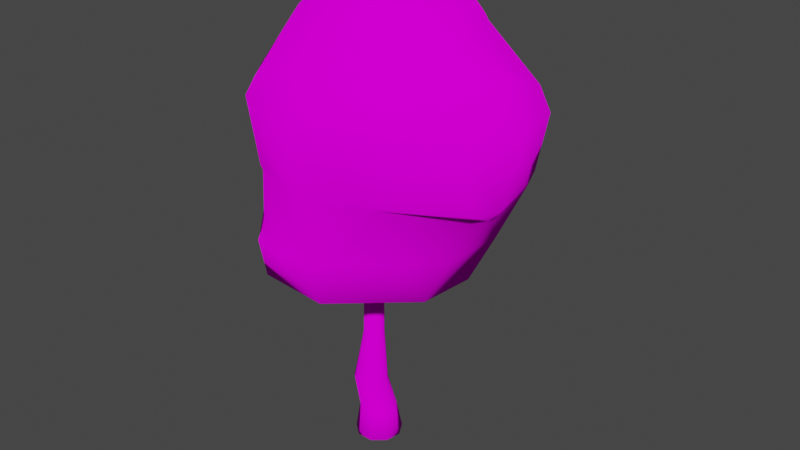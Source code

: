 # Source: derevo1.blend  (saved by Blender 3.2.14; exported with 4.5.12 LTS)
import bpy
from mathutils import Matrix  # noqa: F401  (used for matrix-valued properties, if any)

bpy.ops.wm.read_factory_settings(use_empty=True)
scene = bpy.context.scene
scene.name = 'Scene'

# ---- collections
col_collection = bpy.data.collections.new('Collection'); scene.collection.children.link(col_collection)

# ---- images (referenced by path relative to the original .blend; pixels are not part of the script)
import os
ASSET_DIR = os.environ.get("B2B_ASSET_DIR", "")  # directory of the original .blend (textures are referenced by path, not embedded)
HERE = os.path.dirname(os.path.abspath(__file__))  # packed textures are extracted next to this script under _unpacked/

def load_image(name, relpath, width, height, colorspace="sRGB"):
    """Load a texture the original file referenced (path relative to the .blend, or extracted next to this script)."""
    p = next((c for c in (os.path.join(HERE, relpath), os.path.join(ASSET_DIR, relpath)) if relpath and os.path.exists(c)), "")
    if p:
        img = bpy.data.images.load(p, check_existing=True)
        img.name = name
    else:  # same state as the original file: an image datablock whose file is absent (Cycles renders it pink)
        img = bpy.data.images.new(name, width, height)
        img.source = "FILE"
        img.filepath = "//" + (relpath or name)
    img.colorspace_settings.name = colorspace
    return img
img_untitled_001 = load_image('Untitled.001', 'derevo11.png', 1024, 1024, 'sRGB')
img_untitled = load_image('Untitled', 'derevo1.png', 1024, 1024, 'sRGB')

# ---- materials (node trees are filled in below, after node groups)
mat_material_002 = bpy.data.materials.new('Material.002')
mat_material_002.use_transparent_shadow = False
mat_material_001 = bpy.data.materials.new('Material.001')
mat_material_001.use_transparent_shadow = False

# ---- material node trees
mat_material_002.use_nodes = True; mat_material_002.node_tree.nodes.clear()
_N = mat_material_002.node_tree.nodes; _L = mat_material_002.node_tree.links
n0 = _N.new('ShaderNodeOutputMaterial'); n0.name = 'Material Output'; n0.location = (300, 300)
n1 = _N.new('ShaderNodeBsdfDiffuse'); n1.name = 'Diffuse BSDF'; n1.location = (10, 300)
n1.inputs[1].default_value = 0.5
n2 = _N.new('ShaderNodeTexImage'); n2.name = 'Image Texture'; n2.location = (-313, 309)
n2.image = img_untitled_001
_L.new(n1.outputs[0], n0.inputs[0])
_L.new(n2.outputs[0], n1.inputs[0])
n0.is_active_output = True
mat_material_001.use_nodes = True; mat_material_001.node_tree.nodes.clear()
_N = mat_material_001.node_tree.nodes; _L = mat_material_001.node_tree.links
n0 = _N.new('ShaderNodeOutputMaterial'); n0.name = 'Material Output'; n0.location = (300, 300)
n1 = _N.new('ShaderNodeBsdfDiffuse'); n1.name = 'Diffuse BSDF'; n1.location = (10, 300)
n1.inputs[1].default_value = 0.5
n2 = _N.new('ShaderNodeTexImage'); n2.name = 'Image Texture'; n2.location = (-313, 309)
n2.image = img_untitled
_L.new(n1.outputs[0], n0.inputs[0])
_L.new(n2.outputs[0], n1.inputs[0])
n0.is_active_output = True

# ---- world
world_world = bpy.data.worlds.new('World'); scene.world = world_world
world_world.use_nodes = True; world_world.node_tree.nodes.clear()
_N = world_world.node_tree.nodes; _L = world_world.node_tree.links
n0 = _N.new('ShaderNodeOutputWorld'); n0.name = 'World Output'; n0.location = (300, 300)
n1 = _N.new('ShaderNodeBackground'); n1.name = 'Background'; n1.location = (10, 300)
n1.inputs[0].default_value = (0.05088, 0.05088, 0.05088, 1.0)
_L.new(n1.outputs[0], n0.inputs[0])
n0.is_active_output = True
world_world.color = (0.05088, 0.05088, 0.05088)
world_world.use_sun_shadow = False
world_world.sun_shadow_jitter_overblur = 0.0

# ---- meshes
me_cylinder = bpy.data.meshes.new('Cylinder')
me_cylinder.from_pydata([(0.0, 1.0, -1.0), (0.3068, -0.1719, 4.317), (0.6428, 0.766, -1.0), (0.5822, -0.2721, 4.317), (0.9848, 0.1736, -1.0), (0.7288, -0.5259, 4.317), (0.866, -0.5, -1.0), (0.6779, -0.8146, 4.317), (0.342, -0.9397, -1.0), (0.4534, -1.003, 4.317), (-0.342, -0.9397, -1.0), (0.1603, -1.003, 4.317), (-0.866, -0.5, -1.0), (-0.06423, -0.8146, 4.317), (-0.9848, 0.1736, -1.0), (-0.1151, -0.5259, 4.317), (-0.6428, 0.766, -1.0), (0.03142, -0.2721, 4.317), (0.2194, 0.2615, 8.937), (-1.422e-08, 0.3413, 8.937), (0.3362, 0.05927, 8.937), (0.2956, -0.1707, 8.937), (0.1167, -0.3208, 8.937), (-0.1167, -0.3208, 8.937), (-0.2956, -0.1707, 8.937), (-0.3362, 0.05927, 8.937), (-0.2194, 0.2615, 8.937), (-0.04512, -0.1668, 7.207), (0.2711, -0.2819, 7.207), (0.2047, -0.1668, 7.207), (0.07977, -0.1214, 7.207), (0.248, -0.4128, 7.207), (0.1462, -0.4983, 7.207), (0.01332, -0.4983, 7.207), (-0.1116, -0.2819, 7.207), (-0.0885, -0.4128, 7.207), (-0.2021, 0.456, 1.684), (0.257, 0.2889, 1.684), (0.5013, -0.1342, 1.684), (0.4165, -0.6154, 1.684), (0.0422, -0.9294, 1.684), (-0.4464, -0.9294, 1.684), (-0.8206, -0.6154, 1.684), (-0.9055, -0.1342, 1.684), (-0.6612, 0.2889, 1.684), (0.5981, 0.4497, 0.3419), (0.8666, -0.01525, 0.3419), (0.7733, -0.5439, 0.3419), (0.3621, -0.889, 0.3419), (-0.1748, -0.889, 0.3419), (-0.586, -0.5439, 0.3419), (-0.6792, -0.01525, 0.3419), (-0.4108, 0.4497, 0.3419), (0.09366, 0.6333, 0.3419), (-0.2169, -0.3857, 5.459), (0.4611, -0.1389, 5.459), (-0.07447, -0.1389, 5.459), (0.6035, -0.3857, 5.459), (0.1933, -0.04143, 5.459), (0.5541, -0.6663, 5.459), (0.3358, -0.8495, 5.459), (0.05083, -0.8495, 5.459), (-0.1675, -0.6663, 5.459), (1.635, -1.387, 8.209), (1.809, -1.324, 8.209), (1.672, -1.324, 8.209), (1.845, -1.387, 8.209), (1.74, -1.299, 8.209), (1.832, -1.459, 8.209), (1.777, -1.506, 8.209), (1.704, -1.506, 8.209), (1.648, -1.459, 8.209), (-0.3552, 0.1708, 6.196), (0.06579, 0.01753, 6.196), (-0.189, 0.2313, 6.196), (0.03506, -0.1567, 6.196), (-0.1005, -0.2705, 6.196), (-0.2774, -0.2705, 6.196), (-0.413, -0.1567, 6.196), (-0.4437, 0.01753, 6.196), (-0.02269, 0.1708, 6.196)], [], [(36, 1, 3, 37), (37, 3, 5, 38), (38, 5, 7, 39), (39, 7, 9, 40), (40, 9, 11, 41), (41, 11, 13, 42), (42, 13, 15, 43), (34, 35, 24, 25), (43, 15, 17, 44), (44, 17, 1, 36), (0, 2, 4, 6, 8, 10, 12, 14, 16), (35, 33, 23, 24), (33, 32, 22, 23), (32, 31, 21, 22), (29, 30, 19, 18), (31, 28, 20, 21), (28, 29, 18, 20), (30, 27, 26, 19), (27, 34, 25, 26), (79, 78, 35, 34), (78, 77, 33, 35), (77, 76, 32, 33), (76, 75, 31, 32), (80, 74, 30, 29), (75, 73, 28, 31), (73, 80, 29, 28), (74, 72, 27, 30), (72, 79, 34, 27), (52, 44, 36, 53), (51, 43, 44, 52), (50, 42, 43, 51), (49, 41, 42, 50), (48, 40, 41, 49), (47, 39, 40, 48), (46, 38, 39, 47), (45, 37, 38, 46), (53, 36, 37, 45), (0, 53, 45, 2), (2, 45, 46, 4), (4, 46, 47, 6), (6, 47, 48, 8), (8, 48, 49, 10), (10, 49, 50, 12), (12, 50, 51, 14), (14, 51, 52, 16), (16, 52, 53, 0), (17, 15, 54, 56), (1, 17, 56, 58), (5, 3, 55, 57), (7, 5, 57, 59), (3, 1, 58, 55), (9, 7, 59, 60), (11, 9, 60, 61), (13, 11, 61, 62), (15, 13, 62, 54), (59, 57, 66, 68), (56, 54, 63, 65), (62, 61, 70, 71), (55, 58, 67, 64), (58, 56, 65, 67), (54, 62, 71, 63), (60, 59, 68, 69), (57, 55, 64, 66), (61, 60, 69, 70), (56, 54, 79, 72), (58, 56, 72, 74), (57, 55, 80, 73), (59, 57, 73, 75), (55, 58, 74, 80), (60, 59, 75, 76), (61, 60, 76, 77), (62, 61, 77, 78), (54, 62, 78, 79)])
me_cylinder.polygons.foreach_set('use_smooth', [True] * 73)
_uv = me_cylinder.uv_layers.new(name='UVMap')
_uv.uv.foreach_set('vector', [1.0, 0.75, 1.0, 1.0, 0.8889, 1.0, 0.8889, 0.75, 0.8889, 0.75, 0.8889, 1.0, 0.7778, 1.0, 0.7778, 0.75, 0.7778, 0.75, 0.7778, 1.0, 0.6667, 1.0, 0.6667, 0.75, 0.6667, 0.75, 0.6667, 1.0, 0.5556, 1.0, 0.5556, 0.75, 0.5556, 0.75, 0.5556, 1.0, 0.4444, 1.0, 0.4444, 0.75, 0.4444, 0.75, 0.4444, 1.0, 0.3333, 1.0, 0.3333, 0.75, 0.3333, 0.75, 0.3333, 1.0, 0.2222, 1.0, 0.2222, 0.75, 0.2222, 1.0, 0.3333, 1.0, 0.3333, 1.0, 0.2222, 1.0, 0.2222, 0.75, 0.2222, 1.0, 0.1111, 1.0, 0.1111, 0.75, 0.1111, 0.75, 0.1111, 1.0, 4.47e-08, 1.0, 4.47e-08, 0.75, 0.75, 0.49, 0.9043, 0.4339, 0.9864, 0.2917, 0.9578, 0.13, 0.8321, 0.02447, 0.6679, 0.02447, 0.5422, 0.13, 0.5136, 0.2917, 0.5957, 0.4339, 0.3333, 1.0, 0.4444, 1.0, 0.4444, 1.0, 0.3333, 1.0, 0.4444, 1.0, 0.5556, 1.0, 0.5556, 1.0, 0.4444, 1.0, 0.5556, 1.0, 0.6667, 1.0, 0.6667, 1.0, 0.5556, 1.0, 0.8889, 1.0, 1.0, 1.0, 1.0, 1.0, 0.8889, 1.0, 0.6667, 1.0, 0.7778, 1.0, 0.7778, 1.0, 0.6667, 1.0, 0.7778, 1.0, 0.8889, 1.0, 0.8889, 1.0, 0.7778, 1.0, 4.47e-08, 1.0, 0.1111, 1.0, 0.1111, 1.0, 4.47e-08, 1.0, 0.1111, 1.0, 0.2222, 1.0, 0.2222, 1.0, 0.1111, 1.0, 0.2222, 1.0, 0.3333, 1.0, 0.3333, 1.0, 0.2222, 1.0, 0.3333, 1.0, 0.4444, 1.0, 0.4444, 1.0, 0.3333, 1.0, 0.4444, 1.0, 0.5556, 1.0, 0.5556, 1.0, 0.4444, 1.0, 0.5556, 1.0, 0.6667, 1.0, 0.6667, 1.0, 0.5556, 1.0, 0.8889, 1.0, 1.0, 1.0, 1.0, 1.0, 0.8889, 1.0, 0.6667, 1.0, 0.7778, 1.0, 0.7778, 1.0, 0.6667, 1.0, 0.7778, 1.0, 0.8889, 1.0, 0.8889, 1.0, 0.7778, 1.0, 4.47e-08, 1.0, 0.1111, 1.0, 0.1111, 1.0, 4.47e-08, 1.0, 0.1111, 1.0, 0.2222, 1.0, 0.2222, 1.0, 0.1111, 1.0, 0.1111, 0.625, 0.1111, 0.75, 4.47e-08, 0.75, 4.47e-08, 0.625, 0.2222, 0.625, 0.2222, 0.75, 0.1111, 0.75, 0.1111, 0.625, 0.3333, 0.625, 0.3333, 0.75, 0.2222, 0.75, 0.2222, 0.625, 0.4444, 0.625, 0.4444, 0.75, 0.3333, 0.75, 0.3333, 0.625, 0.5556, 0.625, 0.5556, 0.75, 0.4444, 0.75, 0.4444, 0.625, 0.6667, 0.625, 0.6667, 0.75, 0.5556, 0.75, 0.5556, 0.625, 0.7778, 0.625, 0.7778, 0.75, 0.6667, 0.75, 0.6667, 0.625, 0.8889, 0.625, 0.8889, 0.75, 0.7778, 0.75, 0.7778, 0.625, 1.0, 0.625, 1.0, 0.75, 0.8889, 0.75, 0.8889, 0.625, 1.0, 0.5, 1.0, 0.625, 0.8889, 0.625, 0.8889, 0.5, 0.8889, 0.5, 0.8889, 0.625, 0.7778, 0.625, 0.7778, 0.5, 0.7778, 0.5, 0.7778, 0.625, 0.6667, 0.625, 0.6667, 0.5, 0.6667, 0.5, 0.6667, 0.625, 0.5556, 0.625, 0.5556, 0.5, 0.5556, 0.5, 0.5556, 0.625, 0.4444, 0.625, 0.4444, 0.5, 0.4444, 0.5, 0.4444, 0.625, 0.3333, 0.625, 0.3333, 0.5, 0.3333, 0.5, 0.3333, 0.625, 0.2222, 0.625, 0.2222, 0.5, 0.2222, 0.5, 0.2222, 0.625, 0.1111, 0.625, 0.1111, 0.5, 0.1111, 0.5, 0.1111, 0.625, 4.47e-08, 0.625, 4.47e-08, 0.5, 0.1111, 1.0, 0.2222, 1.0, 0.2222, 1.0, 0.1111, 1.0, 4.47e-08, 1.0, 0.1111, 1.0, 0.1111, 1.0, 4.47e-08, 1.0, 0.7778, 1.0, 0.8889, 1.0, 0.8889, 1.0, 0.7778, 1.0, 0.6667, 1.0, 0.7778, 1.0, 0.7778, 1.0, 0.6667, 1.0, 0.8889, 1.0, 1.0, 1.0, 1.0, 1.0, 0.8889, 1.0, 0.5556, 1.0, 0.6667, 1.0, 0.6667, 1.0, 0.5556, 1.0, 0.4444, 1.0, 0.5556, 1.0, 0.5556, 1.0, 0.4444, 1.0, 0.3333, 1.0, 0.4444, 1.0, 0.4444, 1.0, 0.3333, 1.0, 0.2222, 1.0, 0.3333, 1.0, 0.3333, 1.0, 0.2222, 1.0, 0.6667, 1.0, 0.7778, 1.0, 0.7778, 1.0, 0.6667, 1.0, 0.1111, 1.0, 0.2222, 1.0, 0.2222, 1.0, 0.1111, 1.0, 0.3333, 1.0, 0.4444, 1.0, 0.4444, 1.0, 0.3333, 1.0, 0.8889, 1.0, 1.0, 1.0, 1.0, 1.0, 0.8889, 1.0, 4.47e-08, 1.0, 0.1111, 1.0, 0.1111, 1.0, 4.47e-08, 1.0, 0.2222, 1.0, 0.3333, 1.0, 0.3333, 1.0, 0.2222, 1.0, 0.5556, 1.0, 0.6667, 1.0, 0.6667, 1.0, 0.5556, 1.0, 0.7778, 1.0, 0.8889, 1.0, 0.8889, 1.0, 0.7778, 1.0, 0.4444, 1.0, 0.5556, 1.0, 0.5556, 1.0, 0.4444, 1.0, 0.1111, 1.0, 0.2222, 1.0, 0.2222, 1.0, 0.1111, 1.0, 4.47e-08, 1.0, 0.1111, 1.0, 0.1111, 1.0, 4.47e-08, 1.0, 0.7778, 1.0, 0.8889, 1.0, 0.8889, 1.0, 0.7778, 1.0, 0.6667, 1.0, 0.7778, 1.0, 0.7778, 1.0, 0.6667, 1.0, 0.8889, 1.0, 1.0, 1.0, 1.0, 1.0, 0.8889, 1.0, 0.5556, 1.0, 0.6667, 1.0, 0.6667, 1.0, 0.5556, 1.0, 0.4444, 1.0, 0.5556, 1.0, 0.5556, 1.0, 0.4444, 1.0, 0.3333, 1.0, 0.4444, 1.0, 0.4444, 1.0, 0.3333, 1.0, 0.2222, 1.0, 0.3333, 1.0, 0.3333, 1.0, 0.2222, 1.0])
me_cylinder.materials.append(mat_material_002)
me_cylinder.update()
me_mesh = bpy.data.meshes.new('Mesh')
me_mesh.from_pydata([(3.125, 0.625, 0.8267), (2.946, 0.625, 0.625), (3.125, 0.429, 0.625), (3.356, -0.625, 0.625), (3.662, -0.625, 1.875), (3.346, 0.625, 1.875), (3.125, 0.8363, 1.875), (3.125, -1.056, 0.625), (3.125, -1.466, 1.875), (3.125, -0.625, 2.71), (3.125, -0.625, 0.3976), (2.242, -0.625, 3.125), (2.098, 0.625, 3.125), (3.125, 0.625, 2.285), (1.875, -0.625, 3.345), (1.875, -0.947, 3.125), (0.625, -0.625, 3.939), (0.625, -1.44, 3.125), (-0.625, -0.625, 3.3), (-0.625, -0.8908, 3.125), (-0.8301, -0.625, 3.125), (1.875, -0.625, -1.551), (2.376, -0.625, -0.625), (2.423, 0.625, -0.625), (1.875, 0.625, -1.654), (-0.625, 0.625, 3.357), (-0.625, 0.8852, 3.125), (0.625, 1.474, 3.125), (0.625, 0.625, 4.132), (-0.625, 1.397, 1.875), (0.625, 1.794, 1.875), (-0.625, -1.875, 2.271), (0.625, -1.875, 2.7), (0.625, -2.472, 1.875), (-0.625, -2.077, 1.875), (-0.625, -1.875, 0.6955), (0.625, -2.301, 0.625), (-0.5575, -1.875, 0.625), (-0.8852, -1.875, 1.875), (1.875, 0.625, 3.382), (1.875, 0.8677, 3.125), (1.875, -1.875, 2.283), (2.334, -1.875, 1.875), (1.875, -2.074, 1.875), (1.875, -1.875, 0.7042), (1.875, -1.828, 0.625), (1.768, -1.875, 0.625), (1.875, 1.241, 1.875), (-0.8289, 0.625, 3.125), (-1.819, -0.625, 1.875), (-1.707, 0.625, 1.875), (-0.625, -1.831, 0.625), (0.625, 0.625, -1.881), (0.625, -0.4487, -1.875), (1.403, 0.625, -1.875), (-0.625, 0.625, -1.989), (-0.625, -0.5584, -1.875), (-0.625, 1.875, -0.4433), (-0.625, 1.97, -0.625), (0.625, 2.215, -0.625), (0.625, 1.939, 0.625), (0.3172, 1.875, 0.625), (0.625, 1.875, 1.688), (-0.625, 1.875, -1.083), (0.625, 1.875, -1.468), (-1.296, 0.625, -1.875), (1.875, 1.299, -0.625), (1.875, 1.294, 0.625), (1.875, -1.143, -0.625), (1.107, 1.875, -0.625), (1.008, 1.875, 0.625), (0.625, 0.6476, -1.875), (0.625, -0.625, -1.84), (-0.6986, 1.875, -0.625), (-0.625, 0.7707, -1.875), (-0.625, 1.317, 0.625), (-1.423, 0.625, 0.625), (-1.536, -0.625, 0.625), (-0.625, -1.875, -1.379), (-0.625, -0.625, -1.828), (-1.272, -0.625, -0.625), (-0.7559, -1.875, -0.625), (-0.625, -2.038, -0.625), (-0.625, -1.875, -0.3791), (-1.448, 0.625, -0.625), (0.9263, -1.875, -0.625), (0.625, -1.875, -1.49), (0.625, -2.136, -0.625)], [], [(2, 1, 0), (4, 3, 2, 0), (5, 4, 0), (6, 5, 0), (3, 4, 8, 7), (8, 4, 9), (3, 7, 10), (13, 12, 11, 9), (2, 3, 10), (15, 11, 14), (17, 15, 14, 16), (19, 17, 16, 18), (20, 19, 18), (24, 23, 22, 21), (28, 27, 26, 25), (26, 27, 30, 29), (16, 28, 25, 18), (34, 33, 32, 31), (36, 33, 34, 35), (37, 36, 35), (34, 38, 35), (12, 40, 39), (11, 12, 39, 14), (4, 5, 13, 9), (23, 1, 2, 10), (22, 23, 10), (43, 42, 41), (42, 43, 44), (46, 45, 44), (39, 40, 27, 28), (27, 40, 47, 30), (14, 39, 28, 16), (26, 48, 25), (25, 48, 20, 18), (20, 48, 50, 49), (32, 17, 19, 31), (38, 34, 31), (51, 37, 35), (54, 53, 52), (52, 53, 56, 55), (60, 59, 58, 57), (61, 60, 57), (60, 61, 62), (58, 59, 64, 63), (56, 65, 55), (5, 6, 13), (67, 1, 23, 66), (10, 7, 45, 68), (22, 10, 68), (60, 70, 69, 59), (24, 54, 71, 64), (69, 66, 24, 64), (33, 43, 41, 32), (54, 24, 21, 72), (53, 54, 72), (58, 73, 57), (65, 74, 55), (69, 70, 67, 66), (12, 13, 6, 47), (40, 12, 47), (6, 0, 1, 67), (47, 6, 67), (66, 23, 24), (9, 11, 15, 41), (42, 8, 9, 41), (7, 8, 42, 44), (45, 7, 44), (22, 68, 21), (47, 67, 70, 62), (30, 47, 62), (70, 60, 62), (59, 69, 64), (41, 15, 17, 32), (44, 43, 33, 36), (46, 44, 36), (30, 62, 61, 75), (29, 30, 75), (73, 58, 63), (50, 48, 26, 29), (76, 50, 29, 75), (20, 49, 38, 31), (19, 20, 31), (49, 77, 51, 35), (38, 49, 35), (81, 80, 79, 78), (82, 81, 78), (81, 82, 83), (71, 54, 52), (75, 61, 57), (64, 71, 74, 63), (74, 71, 52, 55), (56, 53, 72, 79), (84, 76, 75, 57), (73, 84, 57), (65, 84, 73, 63), (74, 65, 63), (84, 65, 56, 79), (80, 84, 79), (45, 46, 85, 68), (21, 68, 85, 86), (72, 21, 86), (85, 46, 36, 87), (85, 87, 86), (49, 50, 76, 77), (77, 76, 84, 80), (37, 51, 83), (77, 80, 81, 83), (51, 77, 83), (79, 72, 86, 78), (87, 36, 37, 83), (82, 87, 83), (86, 87, 82, 78)])
me_mesh.polygons.foreach_set('use_smooth', [True] * 112)
_uv = me_mesh.uv_layers.new(name='UVMap')
_uv.uv.foreach_set('vector', [0.5787, 0.1078, 0.5589, 0.1156, 0.5614, 0.09184, 0.6784, 0.0, 0.6746, 0.1047, 0.5787, 0.1078, 0.5614, 0.09184, 0.5641, 0.005964, 0.6784, 0.0, 0.5614, 0.09184, 0.5423, 0.01584, 0.5641, 0.005964, 0.5614, 0.09184, 0.6746, 0.1047, 0.6784, 0.0, 0.7439, 0.03583, 0.7087, 0.1207, 0.2613, 0.835, 0.1856, 0.8732, 0.1837, 0.7899, 0.6746, 0.1047, 0.7087, 0.1207, 0.6712, 0.1331, 0.07413, 0.8142, 0.07295, 0.6963, 0.1837, 0.7053, 0.1837, 0.7899, 0.5787, 0.1078, 0.6746, 0.1047, 0.6712, 0.1331, 0.2129, 0.6794, 0.1837, 0.7053, 0.1836, 0.6676, 0.2587, 0.5916, 0.2129, 0.6794, 0.1836, 0.6676, 0.1836, 0.5476, 0.9002, 0.1496, 0.9632, 0.217, 0.8946, 0.2794, 0.8775, 0.164, 0.8744, 0.1404, 0.9002, 0.1496, 0.8775, 0.164, 0.5441, 0.3337, 0.5517, 0.2318, 0.6605, 0.2452, 0.6535, 0.3372, 0.3342, 0.538, 0.26, 0.4696, 0.3633, 0.4045, 0.3824, 0.4198, 0.3633, 0.4045, 0.26, 0.4696, 0.1902, 0.3795, 0.2877, 0.3157, 0.8946, 0.2794, 0.7853, 0.3054, 0.7677, 0.1811, 0.8775, 0.164, 0.7282, 0.5855, 0.6205, 0.5731, 0.6159, 0.5177, 0.7266, 0.5568, 0.6194, 0.6839, 0.6205, 0.5731, 0.7282, 0.5855, 0.7268, 0.6912, 0.7208, 0.697, 0.6194, 0.6839, 0.7268, 0.6912, 0.9866, 0.8543, 0.962, 0.8575, 0.9712, 0.7506, 0.07295, 0.6963, 0.05177, 0.6809, 0.07244, 0.6666, 0.1837, 0.7053, 0.07295, 0.6963, 0.07244, 0.6666, 0.1836, 0.6676, 0.1856, 0.8732, 0.07517, 0.8521, 0.07413, 0.8142, 0.1837, 0.7899, 0.5517, 0.2318, 0.5589, 0.1156, 0.5787, 0.1078, 0.6712, 0.1331, 0.6605, 0.2452, 0.5517, 0.2318, 0.6712, 0.1331, 0.5068, 0.5805, 0.4646, 0.5845, 0.5052, 0.5506, 0.4646, 0.5845, 0.5068, 0.5805, 0.5054, 0.6853, 0.5149, 0.6923, 0.5051, 0.6932, 0.5054, 0.6853, 0.07244, 0.6666, 0.05177, 0.6809, 0.0, 0.594, 0.07193, 0.538, 0.26, 0.4696, 0.1931, 0.5262, 0.1217, 0.4364, 0.1902, 0.3795, 0.1836, 0.6676, 0.07244, 0.6666, 0.07193, 0.538, 0.1836, 0.5476, 0.7439, 0.1685, 0.7644, 0.1538, 0.7677, 0.1811, 0.7677, 0.1811, 0.7644, 0.1538, 0.8744, 0.1404, 0.8775, 0.164, 0.8744, 0.1404, 0.7644, 0.1538, 0.7494, 0.01987, 0.8581, 0.0, 1.0, 0.1843, 0.9632, 0.217, 0.9002, 0.1496, 0.9837, 0.08282, 0.9791, 0.04142, 1.0, 0.05451, 0.9837, 0.08282, 0.7265, 0.6983, 0.7208, 0.697, 0.7268, 0.6912, 0.5371, 0.3744, 0.6193, 0.425, 0.5252, 0.4161, 0.5252, 0.4161, 0.6193, 0.425, 0.6099, 0.4924, 0.5063, 0.4901, 0.1258, 0.288, 0.05745, 0.1976, 0.1503, 0.1349, 0.1619, 0.1476, 0.1488, 0.2726, 0.1258, 0.288, 0.1619, 0.1476, 0.1258, 0.288, 0.1488, 0.2726, 0.1788, 0.3662, 0.1503, 0.1349, 0.05745, 0.1976, 0.02735, 0.1327, 0.1313, 0.1003, 0.6099, 0.4924, 0.496, 0.5177, 0.5063, 0.4901, 0.07517, 0.8521, 0.05678, 0.8368, 0.07413, 0.8142, 0.484, 0.1667, 0.5589, 0.1156, 0.5517, 0.2318, 0.4844, 0.2551, 0.3852, 0.7401, 0.3885, 0.71, 0.5051, 0.6932, 0.5, 0.8169, 0.4516, 0.8289, 0.3852, 0.7401, 0.5, 0.8169, 0.1258, 0.288, 0.1016, 0.3063, 0.03492, 0.2186, 0.05745, 0.1976, 0.5441, 0.3337, 0.5371, 0.3744, 0.5233, 0.4155, 0.4155, 0.3761, 0.4223, 0.2909, 0.4844, 0.2551, 0.5441, 0.3337, 0.4155, 0.3761, 0.6205, 0.5731, 0.5068, 0.5805, 0.5052, 0.5506, 0.6159, 0.5177, 0.5371, 0.3744, 0.5441, 0.3337, 0.6535, 0.3372, 0.6347, 0.4241, 0.6193, 0.425, 0.5371, 0.3744, 0.6347, 0.4241, 0.1503, 0.1349, 0.1582, 0.1306, 0.1619, 0.1476, 0.1772, 0.0, 0.1269, 0.03376, 0.1259, 0.02429, 0.03492, 0.2186, 0.1016, 0.3063, 0.0601, 0.3443, 0.0, 0.2519, 0.1852, 0.5353, 0.07478, 0.5232, 0.04865, 0.4944, 0.1217, 0.4364, 0.05177, 0.6809, 0.07295, 0.6963, 0.02293, 0.7497, 0.5423, 0.01584, 0.5614, 0.09184, 0.5589, 0.1156, 0.484, 0.1667, 0.1217, 0.4364, 0.04865, 0.4944, 0.0601, 0.3443, 0.4844, 0.2551, 0.5517, 0.2318, 0.5441, 0.3337, 0.1837, 0.7899, 0.1837, 0.7053, 0.2129, 0.6794, 0.2982, 0.7248, 0.2988, 0.7793, 0.2613, 0.835, 0.1837, 0.7899, 0.2982, 0.7248, 0.3885, 0.71, 0.3915, 0.5931, 0.4646, 0.5845, 0.5054, 0.6853, 0.5051, 0.6932, 0.3885, 0.71, 0.5054, 0.6853, 0.4516, 0.8289, 0.5, 0.8169, 0.4961, 0.9088, 0.1217, 0.4364, 0.0601, 0.3443, 0.1016, 0.3063, 0.1788, 0.3662, 0.1902, 0.3795, 0.1217, 0.4364, 0.1788, 0.3662, 0.1016, 0.3063, 0.1258, 0.288, 0.1788, 0.3662, 0.3852, 0.3135, 0.4223, 0.2909, 0.4155, 0.3761, 0.2982, 0.7248, 0.2129, 0.6794, 0.2587, 0.5916, 0.2988, 0.6146, 0.5054, 0.6853, 0.5068, 0.5805, 0.6205, 0.5731, 0.6194, 0.6839, 0.5149, 0.6923, 0.5054, 0.6853, 0.6194, 0.6839, 0.1902, 0.3795, 0.1788, 0.3662, 0.1488, 0.2726, 0.2302, 0.2226, 0.2877, 0.3157, 0.1902, 0.3795, 0.2302, 0.2226, 0.1582, 0.1306, 0.1503, 0.1349, 0.1313, 0.1003, 0.3852, 0.2574, 0.3852, 0.3927, 0.3633, 0.4045, 0.2877, 0.3157, 0.3058, 0.1788, 0.3852, 0.2574, 0.2877, 0.3157, 0.2302, 0.2226, 0.8744, 0.1404, 0.8581, 0.0, 0.9791, 0.04142, 0.9837, 0.08282, 0.9002, 0.1496, 0.8744, 0.1404, 0.9837, 0.08282, 0.8299, 0.865, 0.8398, 0.7515, 0.9676, 0.7441, 0.9712, 0.7506, 0.962, 0.8575, 0.8299, 0.865, 0.9712, 0.7506, 0.9691, 0.6386, 0.8491, 0.6384, 0.8696, 0.5223, 0.9739, 0.5709, 0.9866, 0.6374, 0.9691, 0.6386, 0.9739, 0.5709, 0.3281, 0.5621, 0.3129, 0.5545, 0.3281, 0.538, 0.5233, 0.4155, 0.5371, 0.3744, 0.5252, 0.4161, 0.2302, 0.2226, 0.1488, 0.2726, 0.1619, 0.1476, 0.4155, 0.3761, 0.5233, 0.4155, 0.4935, 0.4808, 0.3963, 0.4152, 0.4935, 0.4808, 0.5233, 0.4155, 0.5252, 0.4161, 0.5063, 0.4901, 0.717, 0.9433, 0.6055, 0.9434, 0.6068, 0.9361, 0.7175, 0.9376, 0.2476, 0.08506, 0.3058, 0.1788, 0.2302, 0.2226, 0.1619, 0.1476, 0.2988, 0.6534, 0.3129, 0.538, 0.3129, 0.6619, 0.1772, 0.0, 0.2476, 0.08506, 0.1582, 0.1306, 0.1313, 0.1003, 0.1269, 0.03376, 0.1772, 0.0, 0.1313, 0.1003, 0.739, 0.6319, 0.7451, 0.5209, 0.864, 0.5177, 0.8696, 0.5223, 0.8491, 0.6384, 0.739, 0.6319, 0.8696, 0.5223, 0.5051, 0.6932, 0.5149, 0.6923, 0.5896, 0.8006, 0.5, 0.8169, 0.4961, 0.9088, 0.5, 0.8169, 0.5896, 0.8006, 0.6164, 0.875, 0.6347, 0.4241, 0.6535, 0.3372, 0.7439, 0.4102, 0.5896, 0.8006, 0.5149, 0.6923, 0.6194, 0.6839, 0.6183, 0.7946, 0.5896, 0.8006, 0.6183, 0.7946, 0.6164, 0.875, 0.8299, 0.865, 0.7282, 0.8533, 0.7381, 0.7398, 0.8398, 0.7515, 0.8398, 0.7515, 0.7381, 0.7398, 0.739, 0.6319, 0.8491, 0.6384, 0.9732, 0.7432, 0.9676, 0.7441, 0.9726, 0.6575, 0.8398, 0.7515, 0.8491, 0.6384, 0.9691, 0.6386, 0.9726, 0.6575, 0.9676, 0.7441, 0.8398, 0.7515, 0.9726, 0.6575, 0.7175, 0.9376, 0.6068, 0.9361, 0.6164, 0.875, 0.727, 0.868, 0.6183, 0.7946, 0.6194, 0.6839, 0.7208, 0.697, 0.7269, 0.7828, 0.7282, 0.7997, 0.6183, 0.7946, 0.7269, 0.7828, 0.6164, 0.875, 0.6183, 0.7946, 0.7282, 0.7997, 0.727, 0.868])
me_mesh.materials.append(mat_material_001)
me_mesh.update()

# ---- objects
ob_cylinder = bpy.data.objects.new('Cylinder', me_cylinder)
ob_mball_010 = bpy.data.objects.new('Mball.010', me_mesh)

# ---- transforms, parenting, visibility, modifiers, constraints
ob_cylinder.location = (-0.0478, 0.006583, 1.0)
ob_mball_010.location = (-0.6625, 0.0, 11.66)
ob_mball_010.scale = (2.195, 2.195, 2.195)

# ---- collection membership
col_collection.objects.link(ob_cylinder)
col_collection.objects.link(ob_mball_010)

# ---- scene / render settings (as saved in the file)
scene.frame_start = 1; scene.frame_end = 250; scene.frame_set(1)
scene.render.engine = 'BLENDER_EEVEE_NEXT'
scene.cycles.sampling_pattern = 'TABULATED_SOBOL'
scene.cycles.use_light_tree = False
scene.view_settings.view_transform = 'Filmic'
bpy.context.view_layer.update()

# ---- added for rendering (the .blend has no active camera and no usable light): camera, sun
cam_auto = bpy.data.cameras.new('AutoCamera')
cam_auto.lens = 50.0
cam_auto.sensor_width = 36.0
cam_auto.clip_end = 1000.0
ob_auto_camera = bpy.data.objects.new('AutoCamera', cam_auto)
scene.collection.objects.link(ob_auto_camera)
ob_auto_camera.location = (25.4953, -29.2451, 29.6749)
ob_auto_camera.rotation_euler = (1.09748, -7.21219e-08, 0.694738)
scene.camera = ob_auto_camera
light_auto_sun = bpy.data.lights.new('AutoSun', 'SUN')
light_auto_sun.energy = 3.0
light_auto_sun.angle = 0.0523599
ob_auto_sun = bpy.data.objects.new('AutoSun', light_auto_sun)
scene.collection.objects.link(ob_auto_sun)
ob_auto_sun.rotation_euler = (0.872665, 0.174533, 0.523599)
bpy.context.view_layer.update()
